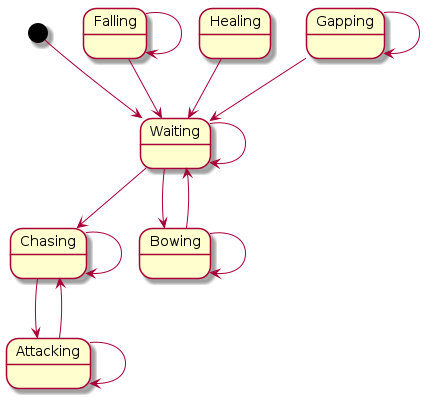

The diagram above was rendered by PlantUML. Its source (embedded in the PNG):
@startuml
  [*] --> Waiting
  Attacking --> Attacking
  Attacking --> Chasing
  Bowing --> Bowing
  Bowing --> Waiting
  Chasing --> Attacking
  Chasing --> Chasing
  Falling --> Falling
  Falling --> Waiting
  Healing --> Waiting
  Gapping --> Gapping
  Gapping --> Waiting
  Waiting --> Bowing
  Waiting --> Chasing
  Waiting --> Waiting
@enduml